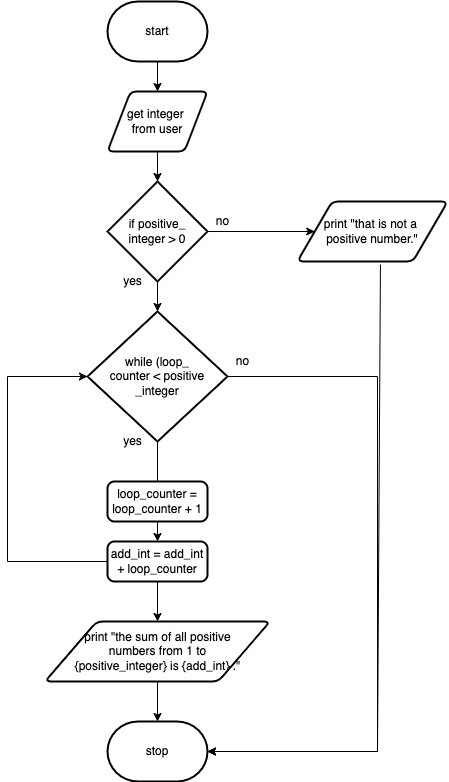

The diagram above was exported from draw.io. Its source (the exported page's mxGraphModel, read from the mxfile embedded in the PNG):
<mxGraphModel dx="598" dy="569" grid="1" gridSize="10" guides="1" tooltips="1" connect="1" arrows="1" fold="1" page="1" pageScale="1" pageWidth="827" pageHeight="1169" math="0" shadow="0">
  <root>
    <mxCell id="0" />
    <mxCell id="1" parent="0" />
    <mxCell id="11" style="edgeStyle=none;html=1;exitX=0.5;exitY=1;exitDx=0;exitDy=0;exitPerimeter=0;" edge="1" parent="1" source="2" target="3">
      <mxGeometry relative="1" as="geometry" />
    </mxCell>
    <mxCell id="2" value="start" style="strokeWidth=2;html=1;shape=mxgraph.flowchart.terminator;whiteSpace=wrap;" parent="1" vertex="1">
      <mxGeometry x="150" y="60" width="100" height="60" as="geometry" />
    </mxCell>
    <mxCell id="12" style="edgeStyle=none;html=1;exitX=0.5;exitY=1;exitDx=0;exitDy=0;" edge="1" parent="1" source="3" target="4">
      <mxGeometry relative="1" as="geometry" />
    </mxCell>
    <mxCell id="3" value="get integer &lt;br&gt;from user" style="shape=parallelogram;html=1;strokeWidth=2;perimeter=parallelogramPerimeter;whiteSpace=wrap;rounded=1;arcSize=12;size=0.23;" parent="1" vertex="1">
      <mxGeometry x="150" y="150" width="100" height="60" as="geometry" />
    </mxCell>
    <mxCell id="13" style="edgeStyle=none;html=1;exitX=0.5;exitY=1;exitDx=0;exitDy=0;exitPerimeter=0;" edge="1" parent="1" source="4" target="5">
      <mxGeometry relative="1" as="geometry" />
    </mxCell>
    <mxCell id="19" style="edgeStyle=none;rounded=0;html=1;exitX=1;exitY=0.5;exitDx=0;exitDy=0;exitPerimeter=0;" edge="1" parent="1" source="4" target="6">
      <mxGeometry relative="1" as="geometry" />
    </mxCell>
    <mxCell id="4" value="if positive_&lt;br&gt;integer &amp;gt; 0" style="strokeWidth=2;html=1;shape=mxgraph.flowchart.decision;whiteSpace=wrap;" parent="1" vertex="1">
      <mxGeometry x="150" y="240" width="100" height="100" as="geometry" />
    </mxCell>
    <mxCell id="14" style="edgeStyle=none;html=1;exitX=0.5;exitY=1;exitDx=0;exitDy=0;exitPerimeter=0;entryX=0.5;entryY=1;entryDx=0;entryDy=0;" edge="1" parent="1" source="5" target="7">
      <mxGeometry relative="1" as="geometry" />
    </mxCell>
    <mxCell id="21" style="edgeStyle=none;rounded=0;html=1;exitX=1;exitY=0.5;exitDx=0;exitDy=0;exitPerimeter=0;entryX=1;entryY=0.5;entryDx=0;entryDy=0;entryPerimeter=0;" edge="1" parent="1" source="5" target="10">
      <mxGeometry relative="1" as="geometry">
        <Array as="points">
          <mxPoint x="420" y="435" />
          <mxPoint x="420" y="810" />
        </Array>
      </mxGeometry>
    </mxCell>
    <mxCell id="5" value="while (loop_&lt;br&gt;counter &amp;lt; positive&lt;br&gt;_integer" style="strokeWidth=2;html=1;shape=mxgraph.flowchart.decision;whiteSpace=wrap;" parent="1" vertex="1">
      <mxGeometry x="130" y="370" width="140" height="130" as="geometry" />
    </mxCell>
    <mxCell id="20" style="edgeStyle=none;rounded=0;html=1;exitX=0.553;exitY=1.05;exitDx=0;exitDy=0;entryX=1;entryY=0.5;entryDx=0;entryDy=0;entryPerimeter=0;exitPerimeter=0;" edge="1" parent="1" source="6" target="10">
      <mxGeometry relative="1" as="geometry">
        <Array as="points">
          <mxPoint x="420" y="810" />
        </Array>
      </mxGeometry>
    </mxCell>
    <mxCell id="6" value="print &quot;that is not a &lt;br&gt;positive number.&quot;" style="shape=parallelogram;html=1;strokeWidth=2;perimeter=parallelogramPerimeter;whiteSpace=wrap;rounded=1;arcSize=12;size=0.23;" vertex="1" parent="1">
      <mxGeometry x="340" y="260" width="150" height="60" as="geometry" />
    </mxCell>
    <mxCell id="15" style="edgeStyle=none;html=1;exitX=0.5;exitY=1;exitDx=0;exitDy=0;" edge="1" parent="1" source="7" target="8">
      <mxGeometry relative="1" as="geometry" />
    </mxCell>
    <mxCell id="7" value="loop_counter = loop_counter + 1" style="rounded=1;whiteSpace=wrap;html=1;absoluteArcSize=1;arcSize=14;strokeWidth=2;" vertex="1" parent="1">
      <mxGeometry x="150" y="540" width="100" height="40" as="geometry" />
    </mxCell>
    <mxCell id="16" style="edgeStyle=none;html=1;exitX=0.5;exitY=1;exitDx=0;exitDy=0;" edge="1" parent="1" source="8" target="9">
      <mxGeometry relative="1" as="geometry" />
    </mxCell>
    <mxCell id="18" style="edgeStyle=none;html=1;exitX=0;exitY=0.5;exitDx=0;exitDy=0;entryX=0;entryY=0.5;entryDx=0;entryDy=0;entryPerimeter=0;rounded=0;" edge="1" parent="1" source="8" target="5">
      <mxGeometry relative="1" as="geometry">
        <Array as="points">
          <mxPoint x="50" y="620" />
          <mxPoint x="50" y="435" />
        </Array>
      </mxGeometry>
    </mxCell>
    <mxCell id="8" value="add_int = add_int + loop_counter" style="rounded=1;whiteSpace=wrap;html=1;absoluteArcSize=1;arcSize=14;strokeWidth=2;" vertex="1" parent="1">
      <mxGeometry x="150" y="600" width="100" height="40" as="geometry" />
    </mxCell>
    <mxCell id="17" style="edgeStyle=none;html=1;exitX=0.5;exitY=1;exitDx=0;exitDy=0;" edge="1" parent="1" source="9" target="10">
      <mxGeometry relative="1" as="geometry" />
    </mxCell>
    <mxCell id="9" value="print &quot;the sum of all positive&lt;br&gt;&amp;nbsp;numbers from 1 to &lt;br&gt;{positive_integer} is {add_int} .&quot;" style="shape=parallelogram;html=1;strokeWidth=2;perimeter=parallelogramPerimeter;whiteSpace=wrap;rounded=1;arcSize=12;size=0.23;" vertex="1" parent="1">
      <mxGeometry x="87.5" y="680" width="225" height="60" as="geometry" />
    </mxCell>
    <mxCell id="10" value="stop" style="strokeWidth=2;html=1;shape=mxgraph.flowchart.terminator;whiteSpace=wrap;" vertex="1" parent="1">
      <mxGeometry x="150" y="780" width="100" height="60" as="geometry" />
    </mxCell>
    <mxCell id="22" value="no" style="text;html=1;resizable=0;autosize=1;align=center;verticalAlign=middle;points=[];fillColor=none;strokeColor=none;rounded=0;" vertex="1" parent="1">
      <mxGeometry x="250" y="270" width="30" height="20" as="geometry" />
    </mxCell>
    <mxCell id="23" value="no" style="text;html=1;resizable=0;autosize=1;align=center;verticalAlign=middle;points=[];fillColor=none;strokeColor=none;rounded=0;" vertex="1" parent="1">
      <mxGeometry x="270" y="410" width="30" height="20" as="geometry" />
    </mxCell>
    <mxCell id="25" value="yes" style="text;html=1;resizable=0;autosize=1;align=center;verticalAlign=middle;points=[];fillColor=none;strokeColor=none;rounded=0;" vertex="1" parent="1">
      <mxGeometry x="160" y="490" width="30" height="20" as="geometry" />
    </mxCell>
    <mxCell id="26" value="yes" style="text;html=1;resizable=0;autosize=1;align=center;verticalAlign=middle;points=[];fillColor=none;strokeColor=none;rounded=0;" vertex="1" parent="1">
      <mxGeometry x="160" y="330" width="30" height="20" as="geometry" />
    </mxCell>
  </root>
</mxGraphModel>